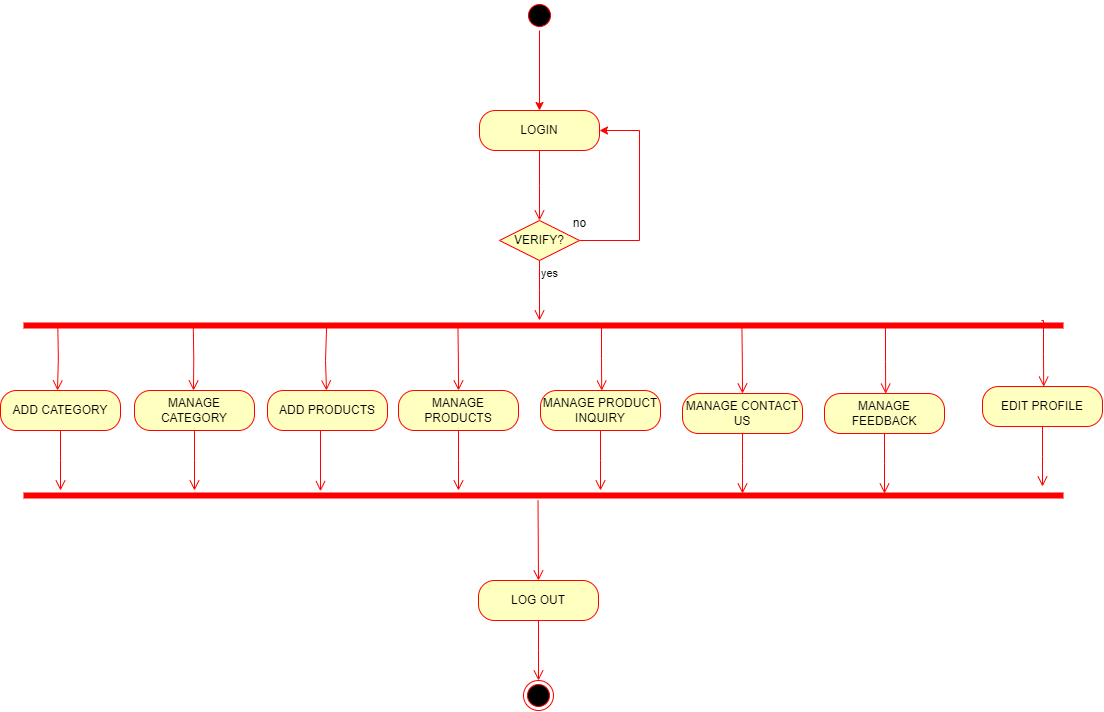

The diagram above was exported from draw.io. Its source (the exported page's mxGraphModel, read from the mxfile embedded in the PNG):
<mxGraphModel dx="1500" dy="796" grid="1" gridSize="10" guides="1" tooltips="1" connect="1" arrows="1" fold="1" page="1" pageScale="1" pageWidth="1920" pageHeight="1200" math="0" shadow="0">
  <root>
    <mxCell id="0" />
    <mxCell id="1" parent="0" />
    <mxCell id="O9R6OGSz2btf58OQQ8Uq-21" value="" style="shape=line;html=1;strokeWidth=6;strokeColor=#ff0000;" parent="1" vertex="1">
      <mxGeometry x="460" y="610" width="1040" height="10" as="geometry" />
    </mxCell>
    <mxCell id="O9R6OGSz2btf58OQQ8Uq-45" value="" style="shape=line;html=1;strokeWidth=6;strokeColor=#ff0000;" parent="1" vertex="1">
      <mxGeometry x="460" y="780" width="1040" height="10" as="geometry" />
    </mxCell>
    <mxCell id="O9R6OGSz2btf58OQQ8Uq-49" value="" style="ellipse;html=1;shape=endState;fillColor=#000000;strokeColor=#ff0000;" parent="1" vertex="1">
      <mxGeometry x="960" y="970" width="30" height="30" as="geometry" />
    </mxCell>
    <mxCell id="0d7A0w_Vb43PVG2GbbTW-21" value="ADD CATEGORY" style="rounded=1;whiteSpace=wrap;html=1;arcSize=40;fontColor=#000000;fillColor=#ffffc0;strokeColor=#ff0000;" parent="1" vertex="1">
      <mxGeometry x="437" y="680" width="120" height="40" as="geometry" />
    </mxCell>
    <mxCell id="0d7A0w_Vb43PVG2GbbTW-22" value="" style="edgeStyle=orthogonalEdgeStyle;html=1;verticalAlign=bottom;endArrow=open;endSize=8;strokeColor=#ff0000;rounded=0;" parent="1" source="0d7A0w_Vb43PVG2GbbTW-21" edge="1">
      <mxGeometry relative="1" as="geometry">
        <mxPoint x="497" y="780" as="targetPoint" />
      </mxGeometry>
    </mxCell>
    <mxCell id="0d7A0w_Vb43PVG2GbbTW-23" value="MANAGE CATEGORY" style="rounded=1;whiteSpace=wrap;html=1;arcSize=40;fontColor=#000000;fillColor=#ffffc0;strokeColor=#ff0000;" parent="1" vertex="1">
      <mxGeometry x="571" y="680" width="120" height="40" as="geometry" />
    </mxCell>
    <mxCell id="0d7A0w_Vb43PVG2GbbTW-24" value="" style="edgeStyle=orthogonalEdgeStyle;html=1;verticalAlign=bottom;endArrow=open;endSize=8;strokeColor=#ff0000;rounded=0;" parent="1" source="0d7A0w_Vb43PVG2GbbTW-23" edge="1">
      <mxGeometry relative="1" as="geometry">
        <mxPoint x="631" y="780" as="targetPoint" />
      </mxGeometry>
    </mxCell>
    <mxCell id="0d7A0w_Vb43PVG2GbbTW-25" value="ADD PRODUCTS" style="rounded=1;whiteSpace=wrap;html=1;arcSize=40;fontColor=#000000;fillColor=#ffffc0;strokeColor=#ff0000;" parent="1" vertex="1">
      <mxGeometry x="704" y="680" width="120" height="40" as="geometry" />
    </mxCell>
    <mxCell id="0d7A0w_Vb43PVG2GbbTW-27" value="MANAGE PRODUCTS" style="rounded=1;whiteSpace=wrap;html=1;arcSize=40;fontColor=#000000;fillColor=#ffffc0;strokeColor=#ff0000;" parent="1" vertex="1">
      <mxGeometry x="835" y="680" width="120" height="40" as="geometry" />
    </mxCell>
    <mxCell id="0d7A0w_Vb43PVG2GbbTW-28" value="" style="edgeStyle=orthogonalEdgeStyle;html=1;verticalAlign=bottom;endArrow=open;endSize=8;strokeColor=#ff0000;rounded=0;" parent="1" source="0d7A0w_Vb43PVG2GbbTW-27" edge="1">
      <mxGeometry relative="1" as="geometry">
        <mxPoint x="895" y="780" as="targetPoint" />
      </mxGeometry>
    </mxCell>
    <mxCell id="0d7A0w_Vb43PVG2GbbTW-31" value="MANAGE PRODUCT INQUIRY" style="rounded=1;whiteSpace=wrap;html=1;arcSize=40;fontColor=#000000;fillColor=#ffffc0;strokeColor=#ff0000;" parent="1" vertex="1">
      <mxGeometry x="977" y="680" width="120" height="40" as="geometry" />
    </mxCell>
    <mxCell id="0d7A0w_Vb43PVG2GbbTW-32" value="" style="edgeStyle=orthogonalEdgeStyle;html=1;verticalAlign=bottom;endArrow=open;endSize=8;strokeColor=#ff0000;rounded=0;" parent="1" source="0d7A0w_Vb43PVG2GbbTW-31" edge="1">
      <mxGeometry relative="1" as="geometry">
        <mxPoint x="1037" y="780" as="targetPoint" />
      </mxGeometry>
    </mxCell>
    <mxCell id="0d7A0w_Vb43PVG2GbbTW-34" value="" style="edgeStyle=orthogonalEdgeStyle;html=1;verticalAlign=bottom;endArrow=open;endSize=8;strokeColor=#ff0000;rounded=0;exitX=0.329;exitY=0.577;exitDx=0;exitDy=0;exitPerimeter=0;entryX=0.75;entryY=0;entryDx=0;entryDy=0;" parent="1" edge="1">
      <mxGeometry relative="1" as="geometry">
        <mxPoint x="630.0000000000002" y="679.9999999999998" as="targetPoint" />
        <mxPoint x="629.7800000000002" y="615.7699999999998" as="sourcePoint" />
      </mxGeometry>
    </mxCell>
    <mxCell id="0d7A0w_Vb43PVG2GbbTW-36" value="" style="edgeStyle=orthogonalEdgeStyle;html=1;verticalAlign=bottom;endArrow=open;endSize=8;strokeColor=#ff0000;rounded=0;entryX=0.5;entryY=0;entryDx=0;entryDy=0;exitX=0.104;exitY=0.428;exitDx=0;exitDy=0;exitPerimeter=0;" parent="1" edge="1">
      <mxGeometry relative="1" as="geometry">
        <mxPoint x="494.0000000000002" y="679.9999999999998" as="targetPoint" />
        <mxPoint x="494.2800000000002" y="614.28" as="sourcePoint" />
      </mxGeometry>
    </mxCell>
    <mxCell id="0d7A0w_Vb43PVG2GbbTW-40" value="" style="edgeStyle=orthogonalEdgeStyle;html=1;verticalAlign=bottom;endArrow=open;endSize=8;strokeColor=#ff0000;rounded=0;exitX=0.46;exitY=0.364;exitDx=0;exitDy=0;exitPerimeter=0;entryX=0.5;entryY=0;entryDx=0;entryDy=0;" parent="1" edge="1">
      <mxGeometry relative="1" as="geometry">
        <mxPoint x="763" y="679.9999999999998" as="targetPoint" />
        <mxPoint x="763.2" y="613.6399999999999" as="sourcePoint" />
        <Array as="points">
          <mxPoint x="762" y="614" />
          <mxPoint x="762" y="650" />
          <mxPoint x="763" y="650" />
        </Array>
      </mxGeometry>
    </mxCell>
    <mxCell id="0d7A0w_Vb43PVG2GbbTW-42" value="" style="edgeStyle=orthogonalEdgeStyle;html=1;verticalAlign=bottom;endArrow=open;endSize=8;strokeColor=#ff0000;rounded=0;exitX=0.731;exitY=0.452;exitDx=0;exitDy=0;exitPerimeter=0;entryX=0.5;entryY=0;entryDx=0;entryDy=0;" parent="1" target="0d7A0w_Vb43PVG2GbbTW-27" edge="1">
      <mxGeometry relative="1" as="geometry">
        <mxPoint x="1185" y="590" as="targetPoint" />
        <mxPoint x="894.4200000000001" y="614.52" as="sourcePoint" />
      </mxGeometry>
    </mxCell>
    <mxCell id="0d7A0w_Vb43PVG2GbbTW-46" value="" style="edgeStyle=orthogonalEdgeStyle;html=1;verticalAlign=bottom;endArrow=open;endSize=8;strokeColor=#ff0000;rounded=0;entryX=0.41;entryY=0.004;entryDx=0;entryDy=0;entryPerimeter=0;" parent="1" edge="1">
      <mxGeometry relative="1" as="geometry">
        <mxPoint x="1038.1999999999998" y="680.1600000000001" as="targetPoint" />
        <mxPoint x="1036" y="614" as="sourcePoint" />
        <Array as="points">
          <mxPoint x="1038" y="614" />
          <mxPoint x="1038" y="648" />
        </Array>
      </mxGeometry>
    </mxCell>
    <mxCell id="0d7A0w_Vb43PVG2GbbTW-47" value="LOG OUT" style="rounded=1;whiteSpace=wrap;html=1;arcSize=40;fontColor=#000000;fillColor=#ffffc0;strokeColor=#ff0000;" parent="1" vertex="1">
      <mxGeometry x="915" y="870" width="120" height="40" as="geometry" />
    </mxCell>
    <mxCell id="0d7A0w_Vb43PVG2GbbTW-48" value="" style="edgeStyle=orthogonalEdgeStyle;html=1;verticalAlign=bottom;endArrow=open;endSize=8;strokeColor=#ff0000;rounded=0;" parent="1" source="0d7A0w_Vb43PVG2GbbTW-47" edge="1">
      <mxGeometry relative="1" as="geometry">
        <mxPoint x="975" y="970" as="targetPoint" />
      </mxGeometry>
    </mxCell>
    <mxCell id="0d7A0w_Vb43PVG2GbbTW-53" value="" style="edgeStyle=orthogonalEdgeStyle;html=1;verticalAlign=bottom;endArrow=open;endSize=8;strokeColor=#ff0000;rounded=0;exitX=0.5;exitY=1;exitDx=0;exitDy=0;entryX=0.505;entryY=0.071;entryDx=0;entryDy=0;entryPerimeter=0;" parent="1" edge="1">
      <mxGeometry relative="1" as="geometry">
        <mxPoint x="757" y="780.7099999999998" as="targetPoint" />
        <mxPoint x="763" y="719.9999999999998" as="sourcePoint" />
        <Array as="points">
          <mxPoint x="757" y="720" />
        </Array>
      </mxGeometry>
    </mxCell>
    <mxCell id="QmFN9La-5iGK_2afkVYH-1" style="edgeStyle=orthogonalEdgeStyle;rounded=0;orthogonalLoop=1;jettySize=auto;html=1;exitX=0.5;exitY=1;exitDx=0;exitDy=0;strokeColor=#ff0000;" parent="1" source="QmFN9La-5iGK_2afkVYH-2" target="QmFN9La-5iGK_2afkVYH-4" edge="1">
      <mxGeometry relative="1" as="geometry" />
    </mxCell>
    <mxCell id="QmFN9La-5iGK_2afkVYH-2" value="" style="ellipse;html=1;shape=startState;fillColor=#000000;strokeColor=#ff0000;" parent="1" vertex="1">
      <mxGeometry x="961" y="290" width="30" height="30" as="geometry" />
    </mxCell>
    <mxCell id="QmFN9La-5iGK_2afkVYH-3" style="edgeStyle=orthogonalEdgeStyle;rounded=0;orthogonalLoop=1;jettySize=auto;html=1;exitX=1;exitY=0.5;exitDx=0;exitDy=0;entryX=1;entryY=0.5;entryDx=0;entryDy=0;strokeColor=#ff0000;" parent="1" source="QmFN9La-5iGK_2afkVYH-6" target="QmFN9La-5iGK_2afkVYH-4" edge="1">
      <mxGeometry relative="1" as="geometry">
        <Array as="points">
          <mxPoint x="1076" y="530" />
          <mxPoint x="1076" y="420" />
        </Array>
      </mxGeometry>
    </mxCell>
    <mxCell id="QmFN9La-5iGK_2afkVYH-4" value="LOGIN" style="rounded=1;whiteSpace=wrap;html=1;arcSize=40;fontColor=#000000;fillColor=#ffffc0;strokeColor=#ff0000;" parent="1" vertex="1">
      <mxGeometry x="916" y="400" width="120" height="40" as="geometry" />
    </mxCell>
    <mxCell id="QmFN9La-5iGK_2afkVYH-5" value="" style="edgeStyle=orthogonalEdgeStyle;html=1;verticalAlign=bottom;endArrow=open;endSize=8;strokeColor=#ff0000;rounded=0;" parent="1" source="QmFN9La-5iGK_2afkVYH-4" edge="1">
      <mxGeometry relative="1" as="geometry">
        <mxPoint x="976" y="510" as="targetPoint" />
      </mxGeometry>
    </mxCell>
    <mxCell id="QmFN9La-5iGK_2afkVYH-6" value="VERIFY?" style="rhombus;whiteSpace=wrap;html=1;fontColor=#000000;fillColor=#ffffc0;strokeColor=#ff0000;" parent="1" vertex="1">
      <mxGeometry x="936" y="510" width="80" height="40" as="geometry" />
    </mxCell>
    <mxCell id="QmFN9La-5iGK_2afkVYH-7" value="yes" style="edgeStyle=orthogonalEdgeStyle;html=1;align=left;verticalAlign=top;endArrow=open;endSize=8;strokeColor=#ff0000;rounded=0;" parent="1" source="QmFN9La-5iGK_2afkVYH-6" edge="1">
      <mxGeometry x="-1" relative="1" as="geometry">
        <mxPoint x="976" y="610" as="targetPoint" />
      </mxGeometry>
    </mxCell>
    <mxCell id="QmFN9La-5iGK_2afkVYH-8" value="no" style="text;html=1;align=center;verticalAlign=middle;resizable=0;points=[];autosize=1;strokeColor=none;fillColor=none;" parent="1" vertex="1">
      <mxGeometry x="996" y="498" width="40" height="30" as="geometry" />
    </mxCell>
    <mxCell id="TeAbHEVExwqWBhlGEF0B-8" value="" style="edgeStyle=orthogonalEdgeStyle;html=1;verticalAlign=bottom;endArrow=open;endSize=8;strokeColor=#ff0000;rounded=0;entryX=0.5;entryY=0;entryDx=0;entryDy=0;" edge="1" parent="1" target="0d7A0w_Vb43PVG2GbbTW-47">
      <mxGeometry relative="1" as="geometry">
        <mxPoint x="974.5" y="850" as="targetPoint" />
        <mxPoint x="974.5" y="790" as="sourcePoint" />
      </mxGeometry>
    </mxCell>
    <mxCell id="TeAbHEVExwqWBhlGEF0B-10" value="MANAGE CONTACT US" style="rounded=1;whiteSpace=wrap;html=1;arcSize=40;fontColor=#000000;fillColor=#ffffc0;strokeColor=#ff0000;" vertex="1" parent="1">
      <mxGeometry x="1119" y="683.03" width="120" height="40" as="geometry" />
    </mxCell>
    <mxCell id="TeAbHEVExwqWBhlGEF0B-11" value="" style="edgeStyle=orthogonalEdgeStyle;html=1;verticalAlign=bottom;endArrow=open;endSize=8;strokeColor=#ff0000;rounded=0;" edge="1" parent="1" source="TeAbHEVExwqWBhlGEF0B-10">
      <mxGeometry relative="1" as="geometry">
        <mxPoint x="1179" y="783.03" as="targetPoint" />
      </mxGeometry>
    </mxCell>
    <mxCell id="TeAbHEVExwqWBhlGEF0B-12" value="MANAGE FEEDBACK" style="rounded=1;whiteSpace=wrap;html=1;arcSize=40;fontColor=#000000;fillColor=#ffffc0;strokeColor=#ff0000;" vertex="1" parent="1">
      <mxGeometry x="1261" y="683.03" width="120" height="40" as="geometry" />
    </mxCell>
    <mxCell id="TeAbHEVExwqWBhlGEF0B-13" value="" style="edgeStyle=orthogonalEdgeStyle;html=1;verticalAlign=bottom;endArrow=open;endSize=8;strokeColor=#ff0000;rounded=0;" edge="1" parent="1" source="TeAbHEVExwqWBhlGEF0B-12">
      <mxGeometry relative="1" as="geometry">
        <mxPoint x="1321" y="783.03" as="targetPoint" />
      </mxGeometry>
    </mxCell>
    <mxCell id="TeAbHEVExwqWBhlGEF0B-14" value="" style="edgeStyle=orthogonalEdgeStyle;html=1;verticalAlign=bottom;endArrow=open;endSize=8;strokeColor=#ff0000;rounded=0;exitX=0.731;exitY=0.452;exitDx=0;exitDy=0;exitPerimeter=0;entryX=0.5;entryY=0;entryDx=0;entryDy=0;" edge="1" parent="1" target="TeAbHEVExwqWBhlGEF0B-10">
      <mxGeometry relative="1" as="geometry">
        <mxPoint x="1469" y="593.03" as="targetPoint" />
        <mxPoint x="1178.42" y="617.55" as="sourcePoint" />
      </mxGeometry>
    </mxCell>
    <mxCell id="TeAbHEVExwqWBhlGEF0B-15" value="" style="edgeStyle=orthogonalEdgeStyle;html=1;verticalAlign=bottom;endArrow=open;endSize=8;strokeColor=#ff0000;rounded=0;entryX=0.41;entryY=0.004;entryDx=0;entryDy=0;entryPerimeter=0;" edge="1" parent="1">
      <mxGeometry relative="1" as="geometry">
        <mxPoint x="1322.1999999999998" y="683.19" as="targetPoint" />
        <mxPoint x="1320" y="617.03" as="sourcePoint" />
        <Array as="points">
          <mxPoint x="1322" y="617.03" />
          <mxPoint x="1322" y="651.03" />
        </Array>
      </mxGeometry>
    </mxCell>
    <mxCell id="TeAbHEVExwqWBhlGEF0B-16" value="EDIT PROFILE" style="rounded=1;whiteSpace=wrap;html=1;arcSize=40;fontColor=#000000;fillColor=#ffffc0;strokeColor=#ff0000;" vertex="1" parent="1">
      <mxGeometry x="1419" y="676.03" width="120" height="40" as="geometry" />
    </mxCell>
    <mxCell id="TeAbHEVExwqWBhlGEF0B-17" value="" style="edgeStyle=orthogonalEdgeStyle;html=1;verticalAlign=bottom;endArrow=open;endSize=8;strokeColor=#ff0000;rounded=0;" edge="1" source="TeAbHEVExwqWBhlGEF0B-16" parent="1">
      <mxGeometry relative="1" as="geometry">
        <mxPoint x="1479" y="776.03" as="targetPoint" />
      </mxGeometry>
    </mxCell>
    <mxCell id="TeAbHEVExwqWBhlGEF0B-18" value="" style="edgeStyle=orthogonalEdgeStyle;html=1;verticalAlign=bottom;endArrow=open;endSize=8;strokeColor=#ff0000;rounded=0;entryX=0.41;entryY=0.004;entryDx=0;entryDy=0;entryPerimeter=0;" edge="1" parent="1">
      <mxGeometry relative="1" as="geometry">
        <mxPoint x="1480.1999999999998" y="676.19" as="targetPoint" />
        <mxPoint x="1478" y="610.03" as="sourcePoint" />
        <Array as="points">
          <mxPoint x="1480" y="610.03" />
          <mxPoint x="1480" y="644.03" />
        </Array>
      </mxGeometry>
    </mxCell>
  </root>
</mxGraphModel>